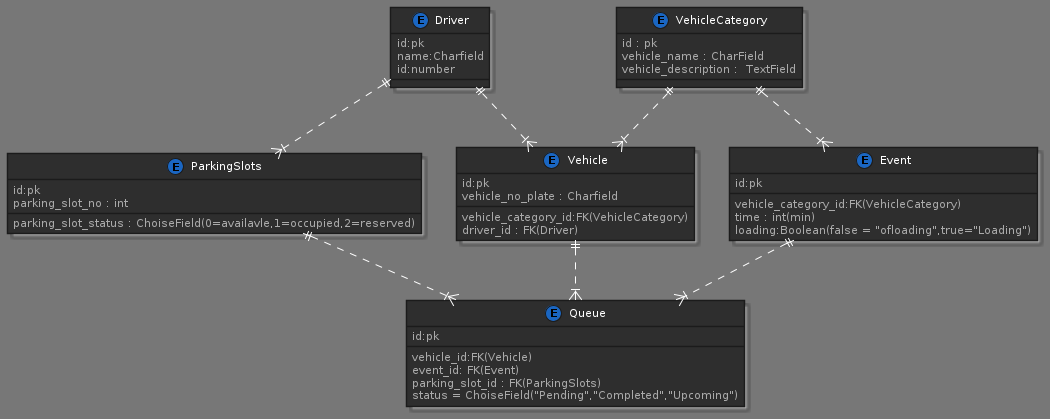

The diagram above was rendered by PlantUML. Its source (embedded in the PNG):
@startuml warehouse_database
!define DARKBLUE
!includeurl https://raw.githubusercontent.com/Drakemor/RedDress-PlantUML/master/style.puml



entity Driver{
    id:pk
    name:Charfield
    id:number
}


entity VehicleCategory{
    id : pk
    vehicle_name : CharField
    vehicle_description :  TextField
   

}

entity Vehicle{
    id:pk 
    vehicle_category_id:FK(VehicleCategory)
    vehicle_no_plate : Charfield
    driver_id : FK(Driver)

}

Driver ||..|{ Vehicle


entity ParkingSlots{
    id:pk
    parking_slot_no : int 
    parking_slot_status : ChoiseField(0=availavle,1=occupied,2=reserved)
    
}

VehicleCategory||..|{ Vehicle
Driver||..|{ParkingSlots


entity Event{
    id:pk
    vehicle_category_id:FK(VehicleCategory)
    time : int(min)
    loading:Boolean(false = "ofloading",true="Loading")

}

VehicleCategory||..|{ Event



entity Queue{
    id:pk
    vehicle_id:FK(Vehicle)
    event_id: FK(Event)
    parking_slot_id : FK(ParkingSlots)
    status = ChoiseField("Pending","Completed","Upcoming")
}

Vehicle ||..|{ Queue
Event||..|{ Queue
ParkingSlots||..|{ Queue
@enduml